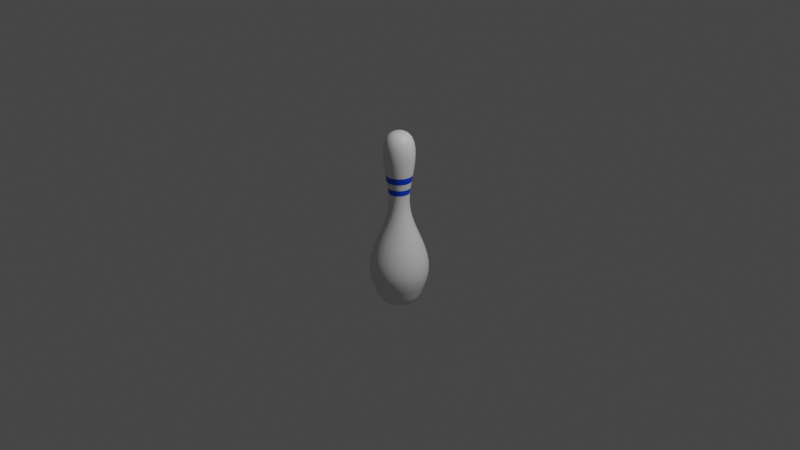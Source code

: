 # Source: pins.blend  (saved by Blender 2.81.16; exported with 4.5.12 LTS)
import bpy
from mathutils import Matrix  # noqa: F401  (used for matrix-valued properties, if any)

bpy.ops.wm.read_factory_settings(use_empty=True)
scene = bpy.context.scene
scene.name = 'Scene'

# ---- collections
col_collection = bpy.data.collections.new('Collection'); scene.collection.children.link(col_collection)

# ---- materials (node trees are filled in below, after node groups)
mat_pin = bpy.data.materials.new('pin')
mat_pin.use_transparent_shadow = False
mat_stripe = bpy.data.materials.new('stripe')
mat_stripe.use_transparent_shadow = False

# ---- material node trees
mat_pin.use_nodes = True; mat_pin.node_tree.nodes.clear()
_N = mat_pin.node_tree.nodes; _L = mat_pin.node_tree.links
n0 = _N.new('ShaderNodeOutputMaterial'); n0.name = 'Material Output'; n0.location = (300, 300)
n1 = _N.new('ShaderNodeBsdfPrincipled'); n1.name = 'Principled BSDF'; n1.location = (10, 300)
n1.distribution = 'GGX'
n1.subsurface_method = 'BURLEY'
n1.inputs[3].default_value = 1.45
n1.inputs[27].default_value = (0.0, 0.0, 0.0, 1.0)
n1.inputs[28].default_value = 1.0
_L.new(n1.outputs[0], n0.inputs[0])
n0.is_active_output = True
mat_stripe.use_nodes = True; mat_stripe.node_tree.nodes.clear()
_N = mat_stripe.node_tree.nodes; _L = mat_stripe.node_tree.links
n0 = _N.new('ShaderNodeOutputMaterial'); n0.name = 'Material Output'; n0.location = (300, 300)
n1 = _N.new('ShaderNodeBsdfPrincipled'); n1.name = 'Principled BSDF'; n1.location = (10, 300)
n1.distribution = 'GGX'
n1.subsurface_method = 'BURLEY'
n1.inputs[0].default_value = (0.0, 0.06391, 0.8, 1.0)
n1.inputs[3].default_value = 1.45
n1.inputs[27].default_value = (0.0, 0.0, 0.0, 1.0)
n1.inputs[28].default_value = 1.0
_L.new(n1.outputs[0], n0.inputs[0])
n0.is_active_output = True

# ---- world
world_world = bpy.data.worlds.new('World'); scene.world = world_world
world_world.use_nodes = True; world_world.node_tree.nodes.clear()
_N = world_world.node_tree.nodes; _L = world_world.node_tree.links
n0 = _N.new('ShaderNodeOutputWorld'); n0.name = 'World Output'; n0.location = (300, 300)
n1 = _N.new('ShaderNodeBackground'); n1.name = 'Background'; n1.location = (10, 300)
n1.inputs[0].default_value = (0.05088, 0.05088, 0.05088, 1.0)
_L.new(n1.outputs[0], n0.inputs[0])
n0.is_active_output = True
world_world.color = (0.05088, 0.05088, 0.05088)
world_world.use_sun_shadow = False
world_world.sun_shadow_jitter_overblur = 0.0

# ---- cameras
cam_camera = bpy.data.cameras.new('Camera')
cam_camera.clip_end = 100.0
cam_camera.ortho_scale = 7.314

# ---- lights
light_light = bpy.data.lights.new('Light', 'POINT')
light_light.transmission_factor = 0.0
light_light.energy = 1000.0
light_light.shadow_soft_size = 0.1
light_light.shadow_maximum_resolution = 0.006
light_light.use_absolute_resolution = True

# ---- meshes
me_beziercurve_000 = bpy.data.meshes.new('BezierCurve.000')
me_beziercurve_000.from_pydata([(0.004304, 0.0, 0.004304), (0.06138, -3.414e-11, -0.004185), (0.1042, -1.285e-10, -0.02822), (0.1345, -2.711e-10, -0.06564), (0.1538, -4.498e-10, -0.1143), (0.1639, -6.526e-10, -0.1721), (0.1663, -8.675e-10, -0.2367), (0.1628, -1.082e-09, -0.3062), (0.1549, -1.285e-09, -0.3783), (0.1444, -1.464e-09, -0.4509), (0.1329, -1.606e-09, -0.5218), (0.1219, -1.701e-09, -0.5889), (0.1133, -1.735e-09, -0.65), (0.1091, -1.189e-09, -0.7482), (0.1187, 3.768e-10, -0.8408), (0.1391, 2.856e-09, -0.9287), (0.167, 6.14e-09, -1.013), (0.1992, 1.012e-08, -1.094), (0.2325, 1.47e-08, -1.174), (0.2637, 1.975e-08, -1.254), (0.2895, 2.519e-08, -1.333), (0.3069, 3.089e-08, -1.414), (0.3125, 3.676e-08, -1.497), (0.3032, 4.268e-08, -1.584), (0.2757, 4.855e-08, -1.675), (0.2624, 5.111e-08, -1.71), (0.2511, 5.424e-08, -1.742), (0.2405, 5.782e-08, -1.771), (0.2296, 6.171e-08, -1.797), (0.2173, 6.58e-08, -1.82), (0.2027, 6.996e-08, -1.841), (0.1845, 7.407e-08, -1.858), (0.1619, 7.799e-08, -1.872), (0.1336, 8.161e-08, -1.884), (0.09857, 8.481e-08, -1.892), (0.05584, 8.745e-08, -1.897), (0.004304, 8.941e-08, -1.898), (0.004304, 0.0, 0.004304), (0.05943, 0.01477, -0.004185), (0.1008, 0.02586, -0.02822), (0.1301, 0.03369, -0.06564), (0.1487, 0.0387, -0.1143), (0.1585, 0.04131, -0.1721), (0.1608, 0.04194, -0.2367), (0.1574, 0.04102, -0.3062), (0.1498, 0.03899, -0.3783), (0.1396, 0.03626, -0.4509), (0.1285, 0.03327, -0.5218), (0.1179, 0.03045, -0.5889), (0.1096, 0.02821, -0.65), (0.1055, 0.02711, -0.7482), (0.1148, 0.02961, -0.8408), (0.1345, 0.03489, -0.9287), (0.1615, 0.04211, -1.013), (0.1926, 0.05044, -1.094), (0.2247, 0.05906, -1.174), (0.2548, 0.06713, -1.254), (0.2798, 0.07382, -1.333), (0.2966, 0.07831, -1.414), (0.302, 0.07976, -1.497), (0.293, 0.07735, -1.584), (0.2664, 0.07023, -1.675), (0.2536, 0.06681, -1.71), (0.2427, 0.06387, -1.742), (0.2324, 0.06112, -1.771), (0.2219, 0.0583, -1.797), (0.2101, 0.05514, -1.82), (0.1959, 0.05134, -1.841), (0.1784, 0.04665, -1.858), (0.1565, 0.04078, -1.872), (0.1291, 0.03345, -1.884), (0.09536, 0.0244, -1.892), (0.05409, 0.01334, -1.897), (0.004304, 8.626e-08, -1.898), (0.004304, 0.0, 0.004304), (0.05373, 0.02854, -0.004185), (0.09084, 0.04996, -0.02822), (0.117, 0.06509, -0.06564), (0.1338, 0.07476, -0.1143), (0.1425, 0.0798, -0.1721), (0.1446, 0.08102, -0.2367), (0.1416, 0.07925, -0.3062), (0.1348, 0.07532, -0.3783), (0.1256, 0.07006, -0.4509), (0.1156, 0.06428, -0.5218), (0.1062, 0.05882, -0.5889), (0.0987, 0.0545, -0.65), (0.09502, 0.05237, -0.7482), (0.1034, 0.05721, -0.8408), (0.121, 0.0674, -0.9287), (0.1452, 0.08135, -1.013), (0.1731, 0.09745, -1.094), (0.2019, 0.1141, -1.174), (0.2289, 0.1297, -1.254), (0.2513, 0.1426, -1.333), (0.2663, 0.1513, -1.414), (0.2712, 0.1541, -1.497), (0.2631, 0.1494, -1.584), (0.2393, 0.1357, -1.675), (0.2279, 0.1291, -1.71), (0.218, 0.1234, -1.742), (0.2088, 0.1181, -1.771), (0.1994, 0.1126, -1.797), (0.1888, 0.1065, -1.82), (0.1761, 0.09919, -1.841), (0.1604, 0.09012, -1.858), (0.1407, 0.07877, -1.872), (0.1162, 0.06462, -1.884), (0.08594, 0.04713, -1.892), (0.04894, 0.02577, -1.897), (0.004304, 7.718e-08, -1.898), (0.004304, 0.0, 0.004304), (0.04466, 0.04036, -0.004185), (0.07496, 0.07065, -0.02822), (0.09636, 0.09206, -0.06564), (0.11, 0.1057, -0.1143), (0.1172, 0.1128, -0.1721), (0.1189, 0.1146, -0.2367), (0.1164, 0.1121, -0.3062), (0.1108, 0.1065, -0.3783), (0.1034, 0.09908, -0.4509), (0.09521, 0.09091, -0.5218), (0.08749, 0.08319, -0.5889), (0.08138, 0.07707, -0.65), (0.07837, 0.07407, -0.7482), (0.08521, 0.0809, -0.8408), (0.09962, 0.09532, -0.9287), (0.1193, 0.115, -1.013), (0.1421, 0.1378, -1.094), (0.1657, 0.1614, -1.174), (0.1877, 0.1834, -1.254), (0.206, 0.2017, -1.333), (0.2183, 0.214, -1.414), (0.2222, 0.2179, -1.497), (0.2156, 0.2113, -1.584), (0.1962, 0.1919, -1.675), (0.1868, 0.1825, -1.71), (0.1788, 0.1745, -1.742), (0.1713, 0.167, -1.771), (0.1636, 0.1593, -1.797), (0.1549, 0.1506, -1.82), (0.1446, 0.1403, -1.841), (0.1317, 0.1274, -1.858), (0.1157, 0.1114, -1.872), (0.0957, 0.09139, -1.884), (0.07096, 0.06666, -1.892), (0.04075, 0.03644, -1.897), (0.004304, 6.263e-08, -1.898), (0.004304, 0.0, 0.004304), (0.03284, 0.04943, -0.004185), (0.05426, 0.08653, -0.02822), (0.0694, 0.1127, -0.06564), (0.07907, 0.1295, -0.1143), (0.0841, 0.1382, -0.1721), (0.08532, 0.1403, -0.2367), (0.08355, 0.1373, -0.3062), (0.07963, 0.1305, -0.3783), (0.07436, 0.1213, -0.4509), (0.06859, 0.1113, -0.5218), (0.06313, 0.1019, -0.5889), (0.0588, 0.0944, -0.65), (0.05668, 0.09071, -0.7482), (0.06151, 0.09909, -0.8408), (0.07171, 0.1167, -0.9287), (0.08565, 0.1409, -1.013), (0.1018, 0.1688, -1.094), (0.1184, 0.1976, -1.174), (0.134, 0.2246, -1.254), (0.1469, 0.247, -1.333), (0.1556, 0.262, -1.414), (0.1584, 0.2669, -1.497), (0.1537, 0.2588, -1.584), (0.14, 0.235, -1.675), (0.1334, 0.2236, -1.71), (0.1277, 0.2137, -1.742), (0.1224, 0.2045, -1.771), (0.1169, 0.1951, -1.797), (0.1108, 0.1845, -1.82), (0.1035, 0.1718, -1.841), (0.09442, 0.1561, -1.858), (0.08308, 0.1364, -1.872), (0.06893, 0.1119, -1.884), (0.05144, 0.08164, -1.892), (0.03007, 0.04463, -1.897), (0.004304, 4.389e-08, -1.898), (0.004304, 0.0, 0.004304), (0.01908, 0.05513, -0.004185), (0.03017, 0.09651, -0.02822), (0.038, 0.1257, -0.06564), (0.043, 0.1444, -0.1143), (0.04561, 0.1542, -0.1721), (0.04624, 0.1565, -0.2367), (0.04533, 0.1531, -0.3062), (0.04329, 0.1455, -0.3783), (0.04057, 0.1353, -0.4509), (0.03758, 0.1242, -0.5218), (0.03475, 0.1136, -0.5889), (0.03252, 0.1053, -0.65), (0.03141, 0.1012, -0.7482), (0.03392, 0.1105, -0.8408), (0.03919, 0.1302, -0.9287), (0.04641, 0.1572, -1.013), (0.05475, 0.1883, -1.094), (0.06336, 0.2204, -1.174), (0.07144, 0.2505, -1.254), (0.07813, 0.2755, -1.333), (0.08262, 0.2923, -1.414), (0.08407, 0.2977, -1.497), (0.08165, 0.2887, -1.584), (0.07454, 0.2621, -1.675), (0.07112, 0.2493, -1.71), (0.06817, 0.2383, -1.742), (0.06543, 0.2281, -1.771), (0.06261, 0.2176, -1.797), (0.05944, 0.2058, -1.82), (0.05565, 0.1916, -1.841), (0.05095, 0.1741, -1.858), (0.04508, 0.1522, -1.872), (0.03776, 0.1248, -1.884), (0.0287, 0.09105, -1.892), (0.01764, 0.04978, -1.897), (0.004304, 2.2e-08, -1.898), (0.004304, 0.0, 0.004304), (0.004304, 0.05707, -0.004185), (0.004304, 0.09992, -0.02822), (0.004304, 0.1302, -0.06564), (0.004304, 0.1495, -0.1143), (0.004304, 0.1596, -0.1721), (0.004304, 0.162, -0.2367), (0.004304, 0.1585, -0.3062), (0.004304, 0.1506, -0.3783), (0.004304, 0.1401, -0.4509), (0.004304, 0.1286, -0.5218), (0.004304, 0.1176, -0.5889), (0.004304, 0.109, -0.65), (0.004304, 0.1047, -0.7482), (0.004304, 0.1144, -0.8408), (0.004304, 0.1348, -0.9287), (0.004304, 0.1627, -1.013), (0.004304, 0.1949, -1.094), (0.004304, 0.2282, -1.174), (0.004304, 0.2594, -1.254), (0.004304, 0.2852, -1.333), (0.004304, 0.3026, -1.414), (0.004304, 0.3082, -1.497), (0.004304, 0.2988, -1.584), (0.004304, 0.2714, -1.675), (0.004304, 0.2581, -1.71), (0.004304, 0.2468, -1.742), (0.004304, 0.2362, -1.771), (0.004304, 0.2253, -1.797), (0.004304, 0.213, -1.82), (0.004304, 0.1984, -1.841), (0.004304, 0.1802, -1.858), (0.004304, 0.1575, -1.872), (0.004304, 0.1292, -1.884), (0.004304, 0.09427, -1.892), (0.004304, 0.05154, -1.897), (0.004304, -1.397e-09, -1.898), (0.004304, 0.0, 0.004304), (-0.01047, 0.05513, -0.004185), (-0.02156, 0.09651, -0.02822), (-0.02939, 0.1257, -0.06564), (-0.0344, 0.1444, -0.1143), (-0.037, 0.1542, -0.1721), (-0.03763, 0.1565, -0.2367), (-0.03672, 0.1531, -0.3062), (-0.03468, 0.1455, -0.3783), (-0.03196, 0.1353, -0.4509), (-0.02897, 0.1242, -0.5218), (-0.02614, 0.1136, -0.5889), (-0.02391, 0.1053, -0.65), (-0.02281, 0.1012, -0.7482), (-0.02531, 0.1105, -0.8408), (-0.03058, 0.1302, -0.9287), (-0.03781, 0.1572, -1.013), (-0.04614, 0.1883, -1.094), (-0.05476, 0.2204, -1.174), (-0.06283, 0.2505, -1.254), (-0.06952, 0.2755, -1.333), (-0.07401, 0.2923, -1.414), (-0.07546, 0.2977, -1.497), (-0.07304, 0.2887, -1.584), (-0.06593, 0.2621, -1.675), (-0.06251, 0.2493, -1.71), (-0.05956, 0.2383, -1.742), (-0.05682, 0.2281, -1.771), (-0.054, 0.2176, -1.797), (-0.05083, 0.2058, -1.82), (-0.04704, 0.1916, -1.841), (-0.04234, 0.1741, -1.858), (-0.03647, 0.1522, -1.872), (-0.02915, 0.1248, -1.884), (-0.02009, 0.09105, -1.892), (-0.009035, 0.04978, -1.897), (0.004304, -2.48e-08, -1.898), (0.004304, 0.0, 0.004304), (-0.02423, 0.04943, -0.004185), (-0.04565, 0.08653, -0.02822), (-0.06079, 0.1127, -0.06564), (-0.07046, 0.1295, -0.1143), (-0.07549, 0.1382, -0.1721), (-0.07671, 0.1403, -0.2367), (-0.07495, 0.1373, -0.3062), (-0.07102, 0.1305, -0.3783), (-0.06575, 0.1213, -0.4509), (-0.05998, 0.1113, -0.5218), (-0.05452, 0.1019, -0.5889), (-0.0502, 0.0944, -0.65), (-0.04807, 0.09071, -0.7482), (-0.0529, 0.09909, -0.8408), (-0.0631, 0.1167, -0.9287), (-0.07704, 0.1409, -1.013), (-0.09314, 0.1688, -1.094), (-0.1098, 0.1976, -1.174), (-0.1254, 0.2246, -1.254), (-0.1383, 0.247, -1.333), (-0.147, 0.262, -1.414), (-0.1498, 0.2669, -1.497), (-0.1451, 0.2588, -1.584), (-0.1314, 0.235, -1.675), (-0.1248, 0.2236, -1.71), (-0.1191, 0.2137, -1.742), (-0.1138, 0.2045, -1.771), (-0.1083, 0.1951, -1.797), (-0.1022, 0.1845, -1.82), (-0.09488, 0.1718, -1.841), (-0.08581, 0.1561, -1.858), (-0.07447, 0.1364, -1.872), (-0.06032, 0.1119, -1.884), (-0.04283, 0.08164, -1.892), (-0.02146, 0.04463, -1.897), (0.004304, -4.657e-08, -1.898), (0.004304, 0.0, 0.004304), (-0.03605, 0.04036, -0.004185), (-0.06635, 0.07065, -0.02822), (-0.08775, 0.09206, -0.06564), (-0.1014, 0.1057, -0.1143), (-0.1085, 0.1128, -0.1721), (-0.1103, 0.1146, -0.2367), (-0.1078, 0.1121, -0.3062), (-0.1022, 0.1065, -0.3783), (-0.09477, 0.09908, -0.4509), (-0.0866, 0.09091, -0.5218), (-0.07888, 0.08319, -0.5889), (-0.07277, 0.07707, -0.65), (-0.06976, 0.07407, -0.7482), (-0.0766, 0.0809, -0.8408), (-0.09102, 0.09532, -0.9287), (-0.1107, 0.115, -1.013), (-0.1335, 0.1378, -1.094), (-0.1571, 0.1614, -1.174), (-0.1791, 0.1834, -1.254), (-0.1974, 0.2017, -1.333), (-0.2096, 0.214, -1.414), (-0.2136, 0.2179, -1.497), (-0.207, 0.2113, -1.584), (-0.1876, 0.1919, -1.675), (-0.1782, 0.1825, -1.71), (-0.1702, 0.1745, -1.742), (-0.1627, 0.167, -1.771), (-0.155, 0.1593, -1.797), (-0.1463, 0.1506, -1.82), (-0.136, 0.1403, -1.841), (-0.1231, 0.1274, -1.858), (-0.1071, 0.1114, -1.872), (-0.08709, 0.09139, -1.884), (-0.06235, 0.06666, -1.892), (-0.03214, 0.03644, -1.897), (0.004304, -6.508e-08, -1.898), (0.004304, 0.0, 0.004304), (-0.04512, 0.02854, -0.004185), (-0.08223, 0.04996, -0.02822), (-0.1084, 0.06509, -0.06564), (-0.1252, 0.07476, -0.1143), (-0.1339, 0.0798, -0.1721), (-0.136, 0.08102, -0.2367), (-0.133, 0.07925, -0.3062), (-0.1262, 0.07532, -0.3783), (-0.117, 0.07006, -0.4509), (-0.107, 0.06428, -0.5218), (-0.09758, 0.05882, -0.5889), (-0.09009, 0.0545, -0.65), (-0.08641, 0.05237, -0.7482), (-0.09478, 0.05721, -0.8408), (-0.1124, 0.0674, -0.9287), (-0.1366, 0.08135, -1.013), (-0.1645, 0.09745, -1.094), (-0.1933, 0.1141, -1.174), (-0.2203, 0.1297, -1.254), (-0.2427, 0.1426, -1.333), (-0.2577, 0.1513, -1.414), (-0.2626, 0.1541, -1.497), (-0.2545, 0.1494, -1.584), (-0.2307, 0.1357, -1.675), (-0.2192, 0.1291, -1.71), (-0.2094, 0.1234, -1.742), (-0.2002, 0.1181, -1.771), (-0.1908, 0.1126, -1.797), (-0.1802, 0.1065, -1.82), (-0.1675, 0.09919, -1.841), (-0.1518, 0.09012, -1.858), (-0.1321, 0.07877, -1.872), (-0.1076, 0.06462, -1.884), (-0.07733, 0.04713, -1.892), (-0.04033, 0.02577, -1.897), (0.004304, -7.928e-08, -1.898), (0.004304, 0.0, 0.004304), (-0.05082, 0.01477, -0.004185), (-0.09221, 0.02586, -0.02822), (-0.1214, 0.03369, -0.06564), (-0.1401, 0.0387, -0.1143), (-0.1499, 0.04131, -0.1721), (-0.1522, 0.04194, -0.2367), (-0.1488, 0.04102, -0.3062), (-0.1412, 0.03899, -0.3783), (-0.131, 0.03626, -0.4509), (-0.1199, 0.03327, -0.5218), (-0.1093, 0.03045, -0.5889), (-0.101, 0.02821, -0.65), (-0.09687, 0.02711, -0.7482), (-0.1062, 0.02961, -0.8408), (-0.1259, 0.03489, -0.9287), (-0.1528, 0.04211, -1.013), (-0.184, 0.05044, -1.094), (-0.2161, 0.05906, -1.174), (-0.2462, 0.06713, -1.254), (-0.2712, 0.07382, -1.333), (-0.288, 0.07831, -1.414), (-0.2934, 0.07976, -1.497), (-0.2844, 0.07735, -1.584), (-0.2578, 0.07023, -1.675), (-0.245, 0.06681, -1.71), (-0.234, 0.06387, -1.742), (-0.2238, 0.06112, -1.771), (-0.2133, 0.0583, -1.797), (-0.2015, 0.05514, -1.82), (-0.1873, 0.05134, -1.841), (-0.1698, 0.04665, -1.858), (-0.1479, 0.04078, -1.872), (-0.1205, 0.03345, -1.884), (-0.08675, 0.0244, -1.892), (-0.04548, 0.01334, -1.897), (0.004304, -8.813e-08, -1.898), (0.004304, 0.0, 0.004304), (-0.05277, 6.403e-09, -0.004185), (-0.09561, -2.34e-08, -0.02822), (-0.1259, -2.154e-08, -0.06564), (-0.1452, -6.636e-09, -0.1143), (-0.1553, 8.149e-10, -0.1721), (-0.1577, 8.149e-10, -0.2367), (-0.1542, 1.572e-08, -0.3062), (-0.1463, -2.91e-09, -0.3783), (-0.1358, -1.036e-08, -0.4509), (-0.1243, -1.595e-08, -0.5218), (-0.1133, -6.636e-09, -0.5889), (-0.1047, 2.678e-09, -0.65), (-0.1004, -1.409e-08, -0.7482), (-0.1101, -4.773e-09, -0.8408), (-0.1305, -2.526e-08, -0.9287), (-0.1584, 8.265e-09, -1.013), (-0.1906, 4.54e-09, -1.094), (-0.2239, -6.636e-09, -1.174), (-0.2551, -6.636e-09, -1.254), (-0.2809, -2.899e-08, -1.333), (-0.2983, -2.899e-08, -1.414), (-0.3039, -5.879e-08, -1.497), (-0.2945, -5.879e-08, -1.584), (-0.2671, -1.409e-08, -1.675), (-0.2538, -3.644e-08, -1.71), (-0.2425, -6.252e-08, -1.742), (-0.2318, -4.389e-08, -1.771), (-0.221, -3.271e-08, -1.797), (-0.2087, -5.134e-08, -1.82), (-0.1941, -6.624e-08, -1.841), (-0.1759, -6.624e-08, -1.858), (-0.1532, -8.859e-08, -1.872), (-0.1249, -1.072e-07, -1.884), (-0.08996, -9.418e-08, -1.892), (-0.04723, -8.487e-08, -1.897), (0.004304, -9.104e-08, -1.898), (0.004304, 0.0, 0.004304), (-0.05082, -0.01477, -0.004185), (-0.09221, -0.02586, -0.02822), (-0.1214, -0.03369, -0.06564), (-0.1401, -0.0387, -0.1143), (-0.1499, -0.04131, -0.1721), (-0.1522, -0.04194, -0.2367), (-0.1488, -0.04102, -0.3062), (-0.1412, -0.03899, -0.3783), (-0.131, -0.03626, -0.4509), (-0.1199, -0.03327, -0.5218), (-0.1093, -0.03045, -0.5889), (-0.101, -0.02821, -0.65), (-0.09687, -0.02711, -0.7482), (-0.1062, -0.02961, -0.8408), (-0.1259, -0.03489, -0.9287), (-0.1528, -0.04211, -1.013), (-0.184, -0.05044, -1.094), (-0.2161, -0.05906, -1.174), (-0.2462, -0.06713, -1.254), (-0.2712, -0.07382, -1.333), (-0.288, -0.07831, -1.414), (-0.2934, -0.07976, -1.497), (-0.2844, -0.07735, -1.584), (-0.2578, -0.07023, -1.675), (-0.245, -0.06681, -1.71), (-0.234, -0.06387, -1.742), (-0.2238, -0.06112, -1.771), (-0.2133, -0.0583, -1.797), (-0.2015, -0.05514, -1.82), (-0.1873, -0.05134, -1.841), (-0.1698, -0.04665, -1.858), (-0.1479, -0.04078, -1.872), (-0.1205, -0.03345, -1.884), (-0.08675, -0.0244, -1.892), (-0.04548, -0.01334, -1.897), (0.004304, -8.778e-08, -1.898), (0.004304, 0.0, 0.004304), (-0.04512, -0.02854, -0.004185), (-0.08223, -0.04996, -0.02822), (-0.1084, -0.06509, -0.06564), (-0.1252, -0.07476, -0.1143), (-0.1339, -0.0798, -0.1721), (-0.136, -0.08102, -0.2367), (-0.133, -0.07925, -0.3062), (-0.1262, -0.07532, -0.3783), (-0.117, -0.07006, -0.4509), (-0.107, -0.06428, -0.5218), (-0.09758, -0.05882, -0.5889), (-0.09009, -0.0545, -0.65), (-0.08641, -0.05237, -0.7482), (-0.09478, -0.05721, -0.8408), (-0.1124, -0.0674, -0.9287), (-0.1366, -0.08135, -1.013), (-0.1645, -0.09745, -1.094), (-0.1933, -0.1141, -1.174), (-0.2203, -0.1297, -1.254), (-0.2427, -0.1426, -1.333), (-0.2577, -0.1513, -1.414), (-0.2626, -0.1541, -1.497), (-0.2545, -0.1494, -1.584), (-0.2307, -0.1357, -1.675), (-0.2192, -0.1291, -1.71), (-0.2094, -0.1234, -1.742), (-0.2002, -0.1181, -1.771), (-0.1908, -0.1126, -1.797), (-0.1802, -0.1065, -1.82), (-0.1675, -0.09919, -1.841), (-0.1518, -0.09012, -1.858), (-0.1321, -0.07877, -1.872), (-0.1076, -0.06462, -1.884), (-0.07733, -0.04713, -1.892), (-0.04033, -0.02577, -1.897), (0.004304, -7.846e-08, -1.898), (0.004304, 0.0, 0.004304), (-0.03605, -0.04036, -0.004185), (-0.06635, -0.07065, -0.02822), (-0.08775, -0.09206, -0.06564), (-0.1014, -0.1057, -0.1143), (-0.1085, -0.1128, -0.1721), (-0.1103, -0.1146, -0.2367), (-0.1078, -0.1121, -0.3062), (-0.1022, -0.1065, -0.3783), (-0.09477, -0.09908, -0.4509), (-0.0866, -0.09091, -0.5218), (-0.07888, -0.08319, -0.5889), (-0.07277, -0.07707, -0.65), (-0.06976, -0.07407, -0.7482), (-0.0766, -0.0809, -0.8408), (-0.09102, -0.09532, -0.9287), (-0.1107, -0.115, -1.013), (-0.1335, -0.1378, -1.094), (-0.1571, -0.1614, -1.174), (-0.1791, -0.1834, -1.254), (-0.1974, -0.2017, -1.333), (-0.2096, -0.214, -1.414), (-0.2136, -0.2179, -1.497), (-0.207, -0.2113, -1.584), (-0.1876, -0.1919, -1.675), (-0.1782, -0.1825, -1.71), (-0.1702, -0.1745, -1.742), (-0.1627, -0.167, -1.771), (-0.155, -0.1593, -1.797), (-0.1463, -0.1506, -1.82), (-0.136, -0.1403, -1.841), (-0.1231, -0.1274, -1.858), (-0.1071, -0.1114, -1.872), (-0.08709, -0.09139, -1.884), (-0.06235, -0.06666, -1.892), (-0.03214, -0.03644, -1.897), (0.004304, -6.391e-08, -1.898), (0.004304, 0.0, 0.004304), (-0.02423, -0.04943, -0.004185), (-0.04565, -0.08653, -0.02822), (-0.06079, -0.1127, -0.06564), (-0.07046, -0.1295, -0.1143), (-0.07549, -0.1382, -0.1721), (-0.07671, -0.1403, -0.2367), (-0.07495, -0.1373, -0.3062), (-0.07102, -0.1305, -0.3783), (-0.06575, -0.1213, -0.4509), (-0.05998, -0.1113, -0.5218), (-0.05452, -0.1019, -0.5889), (-0.0502, -0.0944, -0.65), (-0.04807, -0.09071, -0.7482), (-0.0529, -0.09909, -0.8408), (-0.0631, -0.1167, -0.9287), (-0.07704, -0.1409, -1.013), (-0.09314, -0.1688, -1.094), (-0.1098, -0.1976, -1.174), (-0.1254, -0.2246, -1.254), (-0.1383, -0.247, -1.333), (-0.147, -0.262, -1.414), (-0.1498, -0.2669, -1.497), (-0.1451, -0.2588, -1.584), (-0.1314, -0.235, -1.675), (-0.1248, -0.2236, -1.71), (-0.1191, -0.2137, -1.742), (-0.1138, -0.2045, -1.771), (-0.1083, -0.1951, -1.797), (-0.1022, -0.1845, -1.82), (-0.09488, -0.1718, -1.841), (-0.08581, -0.1561, -1.858), (-0.07447, -0.1364, -1.872), (-0.06032, -0.1119, -1.884), (-0.04283, -0.08164, -1.892), (-0.02146, -0.04463, -1.897), (0.004304, -4.494e-08, -1.898), (0.004304, 0.0, 0.004304), (-0.01047, -0.05513, -0.004185), (-0.02156, -0.09651, -0.02822), (-0.02939, -0.1257, -0.06564), (-0.0344, -0.1444, -0.1143), (-0.037, -0.1542, -0.1721), (-0.03763, -0.1565, -0.2367), (-0.03672, -0.1531, -0.3062), (-0.03468, -0.1455, -0.3783), (-0.03196, -0.1353, -0.4509), (-0.02897, -0.1242, -0.5218), (-0.02614, -0.1136, -0.5889), (-0.02391, -0.1053, -0.65), (-0.02281, -0.1012, -0.7482), (-0.02531, -0.1105, -0.8408), (-0.03058, -0.1302, -0.9287), (-0.0378, -0.1572, -1.013), (-0.04614, -0.1883, -1.094), (-0.05476, -0.2204, -1.174), (-0.06283, -0.2505, -1.254), (-0.06952, -0.2755, -1.333), (-0.07401, -0.2923, -1.414), (-0.07546, -0.2977, -1.497), (-0.07304, -0.2887, -1.584), (-0.06593, -0.2621, -1.675), (-0.06251, -0.2493, -1.71), (-0.05956, -0.2383, -1.742), (-0.05682, -0.2281, -1.771), (-0.054, -0.2176, -1.797), (-0.05083, -0.2058, -1.82), (-0.04704, -0.1916, -1.841), (-0.04234, -0.1741, -1.858), (-0.03647, -0.1522, -1.872), (-0.02915, -0.1248, -1.884), (-0.02009, -0.09105, -1.892), (-0.009035, -0.04978, -1.897), (0.004304, -2.293e-08, -1.898), (0.004304, 0.0, 0.004304), (0.004304, -0.05707, -0.004185), (0.004304, -0.09992, -0.02822), (0.004304, -0.1302, -0.06564), (0.004304, -0.1495, -0.1143), (0.004304, -0.1596, -0.1721), (0.004304, -0.162, -0.2367), (0.004304, -0.1585, -0.3062), (0.004304, -0.1506, -0.3783), (0.004304, -0.1401, -0.4509), (0.004304, -0.1286, -0.5218), (0.004304, -0.1176, -0.5889), (0.004304, -0.109, -0.65), (0.004304, -0.1047, -0.7482), (0.004304, -0.1144, -0.8408), (0.004304, -0.1348, -0.9287), (0.004304, -0.1627, -1.013), (0.004304, -0.1949, -1.094), (0.004304, -0.2282, -1.174), (0.004304, -0.2594, -1.254), (0.004304, -0.2852, -1.333), (0.004304, -0.3026, -1.414), (0.004304, -0.3082, -1.497), (0.004304, -0.2988, -1.584), (0.004304, -0.2714, -1.675), (0.004304, -0.2581, -1.71), (0.004304, -0.2468, -1.742), (0.004304, -0.2362, -1.771), (0.004304, -0.2253, -1.797), (0.004304, -0.213, -1.82), (0.004304, -0.1984, -1.841), (0.004304, -0.1802, -1.858), (0.004304, -0.1575, -1.872), (0.004304, -0.1292, -1.884), (0.004304, -0.09427, -1.892), (0.004304, -0.05154, -1.897), (0.004304, 6.985e-10, -1.898), (0.004304, 0.0, 0.004304), (0.01908, -0.05513, -0.004185), (0.03017, -0.09651, -0.02822), (0.038, -0.1257, -0.06564), (0.043, -0.1444, -0.1143), (0.04561, -0.1542, -0.1721), (0.04624, -0.1565, -0.2367), (0.04533, -0.1531, -0.3062), (0.04329, -0.1455, -0.3783), (0.04057, -0.1353, -0.4509), (0.03758, -0.1242, -0.5218), (0.03475, -0.1136, -0.5889), (0.03252, -0.1053, -0.65), (0.03141, -0.1012, -0.7482), (0.03392, -0.1105, -0.8408), (0.03919, -0.1302, -0.9287), (0.04641, -0.1572, -1.013), (0.05475, -0.1883, -1.094), (0.06336, -0.2204, -1.174), (0.07144, -0.2505, -1.254), (0.07813, -0.2755, -1.333), (0.08262, -0.2923, -1.414), (0.08407, -0.2977, -1.497), (0.08165, -0.2887, -1.584), (0.07454, -0.2621, -1.675), (0.07112, -0.2493, -1.71), (0.06817, -0.2383, -1.742), (0.06543, -0.2281, -1.771), (0.06261, -0.2176, -1.797), (0.05944, -0.2058, -1.82), (0.05565, -0.1916, -1.841), (0.05095, -0.1741, -1.858), (0.04508, -0.1522, -1.872), (0.03776, -0.1248, -1.884), (0.0287, -0.09105, -1.892), (0.01764, -0.04978, -1.897), (0.004304, 2.421e-08, -1.898), (0.004304, 0.0, 0.004304), (0.03284, -0.04943, -0.004185), (0.05426, -0.08653, -0.02822), (0.0694, -0.1127, -0.06564), (0.07907, -0.1295, -0.1143), (0.0841, -0.1382, -0.1721), (0.08532, -0.1403, -0.2367), (0.08355, -0.1373, -0.3062), (0.07963, -0.1305, -0.3783), (0.07436, -0.1213, -0.4509), (0.06859, -0.1113, -0.5218), (0.06313, -0.1019, -0.5889), (0.0588, -0.0944, -0.65), (0.05668, -0.09071, -0.7482), (0.06151, -0.09909, -0.8408), (0.07171, -0.1167, -0.9287), (0.08565, -0.1409, -1.013), (0.1018, -0.1688, -1.094), (0.1184, -0.1976, -1.174), (0.134, -0.2246, -1.254), (0.1469, -0.247, -1.333), (0.1556, -0.262, -1.414), (0.1584, -0.2669, -1.497), (0.1537, -0.2588, -1.584), (0.14, -0.235, -1.675), (0.1334, -0.2236, -1.71), (0.1277, -0.2137, -1.742), (0.1224, -0.2045, -1.771), (0.1169, -0.1951, -1.797), (0.1108, -0.1845, -1.82), (0.1035, -0.1718, -1.841), (0.09442, -0.1561, -1.858), (0.08308, -0.1364, -1.872), (0.06893, -0.1119, -1.884), (0.05144, -0.08164, -1.892), (0.03007, -0.04463, -1.897), (0.004304, 4.61e-08, -1.898), (0.004304, 0.0, 0.004304), (0.04466, -0.04036, -0.004185), (0.07496, -0.07065, -0.02822), (0.09636, -0.09206, -0.06564), (0.11, -0.1057, -0.1143), (0.1172, -0.1128, -0.1721), (0.1189, -0.1146, -0.2367), (0.1164, -0.1121, -0.3062), (0.1108, -0.1065, -0.3783), (0.1034, -0.09908, -0.4509), (0.09521, -0.09091, -0.5218), (0.08749, -0.08319, -0.5889), (0.08138, -0.07707, -0.65), (0.07837, -0.07407, -0.7482), (0.08521, -0.0809, -0.8408), (0.09962, -0.09532, -0.9287), (0.1193, -0.115, -1.013), (0.1421, -0.1378, -1.094), (0.1657, -0.1614, -1.174), (0.1877, -0.1834, -1.254), (0.206, -0.2017, -1.333), (0.2183, -0.214, -1.414), (0.2222, -0.2179, -1.497), (0.2156, -0.2113, -1.584), (0.1962, -0.1919, -1.675), (0.1868, -0.1825, -1.71), (0.1788, -0.1745, -1.742), (0.1713, -0.167, -1.771), (0.1636, -0.1593, -1.797), (0.1549, -0.1506, -1.82), (0.1446, -0.1403, -1.841), (0.1317, -0.1274, -1.858), (0.1157, -0.1114, -1.872), (0.0957, -0.09139, -1.884), (0.07096, -0.06666, -1.892), (0.04075, -0.03644, -1.897), (0.004304, 6.484e-08, -1.898), (0.004304, 0.0, 0.004304), (0.05373, -0.02854, -0.004185), (0.09084, -0.04996, -0.02822), (0.117, -0.06509, -0.06564), (0.1338, -0.07476, -0.1143), (0.1425, -0.0798, -0.1721), (0.1446, -0.08102, -0.2367), (0.1416, -0.07925, -0.3062), (0.1348, -0.07532, -0.3783), (0.1256, -0.07006, -0.4509), (0.1156, -0.06428, -0.5218), (0.1062, -0.05882, -0.5889), (0.0987, -0.0545, -0.65), (0.09502, -0.05237, -0.7482), (0.1034, -0.05721, -0.8408), (0.121, -0.0674, -0.9287), (0.1452, -0.08135, -1.013), (0.1731, -0.09745, -1.094), (0.2019, -0.1141, -1.174), (0.2289, -0.1297, -1.254), (0.2513, -0.1426, -1.333), (0.2663, -0.1513, -1.414), (0.2712, -0.1541, -1.497), (0.2631, -0.1494, -1.584), (0.2393, -0.1357, -1.675), (0.2279, -0.1291, -1.71), (0.218, -0.1234, -1.742), (0.2088, -0.1181, -1.771), (0.1994, -0.1126, -1.797), (0.1888, -0.1065, -1.82), (0.1761, -0.09919, -1.841), (0.1604, -0.09012, -1.858), (0.1407, -0.07877, -1.872), (0.1162, -0.06462, -1.884), (0.08594, -0.04713, -1.892), (0.04894, -0.02577, -1.897), (0.004304, 7.905e-08, -1.898), (0.004304, 0.0, 0.004304), (0.05943, -0.01477, -0.004185), (0.1008, -0.02586, -0.02822), (0.1301, -0.03369, -0.06564), (0.1487, -0.0387, -0.1143), (0.1585, -0.04131, -0.1721), (0.1608, -0.04194, -0.2367), (0.1574, -0.04102, -0.3062), (0.1498, -0.03899, -0.3783), (0.1396, -0.03626, -0.4509), (0.1285, -0.03327, -0.5218), (0.1179, -0.03045, -0.5889), (0.1096, -0.02821, -0.65), (0.1055, -0.02711, -0.7482), (0.1148, -0.02961, -0.8408), (0.1345, -0.03489, -0.9287), (0.1615, -0.04211, -1.013), (0.1926, -0.05044, -1.094), (0.2247, -0.05906, -1.174), (0.2548, -0.06713, -1.254), (0.2798, -0.07382, -1.333), (0.2966, -0.07831, -1.414), (0.302, -0.07976, -1.497), (0.293, -0.07735, -1.584), (0.2664, -0.07023, -1.675), (0.2536, -0.06681, -1.71), (0.2427, -0.06386, -1.742), (0.2324, -0.06112, -1.771), (0.2219, -0.0583, -1.797), (0.2101, -0.05514, -1.82), (0.1959, -0.05134, -1.841), (0.1784, -0.04665, -1.858), (0.1565, -0.04078, -1.872), (0.1291, -0.03345, -1.884), (0.09536, -0.0244, -1.892), (0.05409, -0.01334, -1.897), (0.004304, 8.778e-08, -1.898)], [], [(12, 13, 50, 49), (26, 27, 64, 63), (13, 14, 51, 50), (0, 1, 38, 37), (27, 28, 65, 64), (14, 15, 52, 51), (1, 2, 39, 38), (28, 29, 66, 65), (15, 16, 53, 52), (2, 3, 40, 39), (29, 30, 67, 66), (16, 17, 54, 53), (3, 4, 41, 40), (30, 31, 68, 67), (17, 18, 55, 54), (4, 5, 42, 41), (31, 32, 69, 68), (18, 19, 56, 55), (5, 6, 43, 42), (32, 33, 70, 69), (19, 20, 57, 56), (6, 7, 44, 43), (33, 34, 71, 70), (20, 21, 58, 57), (7, 8, 45, 44), (34, 35, 72, 71), (21, 22, 59, 58), (8, 9, 46, 45), (35, 36, 73, 72), (22, 23, 60, 59), (9, 10, 47, 46), (23, 24, 61, 60), (10, 11, 48, 47), (24, 25, 62, 61), (11, 12, 49, 48), (25, 26, 63, 62), (53, 54, 91, 90), (40, 41, 78, 77), (67, 68, 105, 104), (54, 55, 92, 91), (41, 42, 79, 78), (68, 69, 106, 105), (55, 56, 93, 92), (42, 43, 80, 79), (69, 70, 107, 106), (56, 57, 94, 93), (43, 44, 81, 80), (70, 71, 108, 107), (57, 58, 95, 94), (44, 45, 82, 81), (71, 72, 109, 108), (58, 59, 96, 95), (45, 46, 83, 82), (72, 73, 110, 109), (59, 60, 97, 96), (46, 47, 84, 83), (60, 61, 98, 97), (47, 48, 85, 84), (61, 62, 99, 98), (48, 49, 86, 85), (62, 63, 100, 99), (49, 50, 87, 86), (63, 64, 101, 100), (50, 51, 88, 87), (37, 38, 75, 74), (64, 65, 102, 101), (51, 52, 89, 88), (38, 39, 76, 75), (65, 66, 103, 102), (52, 53, 90, 89), (39, 40, 77, 76), (66, 67, 104, 103), (84, 85, 122, 121), (98, 99, 136, 135), (85, 86, 123, 122), (99, 100, 137, 136), (86, 87, 124, 123), (100, 101, 138, 137), (87, 88, 125, 124), (74, 75, 112, 111), (101, 102, 139, 138), (88, 89, 126, 125), (75, 76, 113, 112), (102, 103, 140, 139), (89, 90, 127, 126), (76, 77, 114, 113), (103, 104, 141, 140), (90, 91, 128, 127), (77, 78, 115, 114), (104, 105, 142, 141), (91, 92, 129, 128), (78, 79, 116, 115), (105, 106, 143, 142), (92, 93, 130, 129), (79, 80, 117, 116), (106, 107, 144, 143), (93, 94, 131, 130), (80, 81, 118, 117), (107, 108, 145, 144), (94, 95, 132, 131), (81, 82, 119, 118), (108, 109, 146, 145), (95, 96, 133, 132), (82, 83, 120, 119), (109, 110, 147, 146), (96, 97, 134, 133), (83, 84, 121, 120), (97, 98, 135, 134), (115, 116, 153, 152), (142, 143, 180, 179), (129, 130, 167, 166), (116, 117, 154, 153), (143, 144, 181, 180), (130, 131, 168, 167), (117, 118, 155, 154), (144, 145, 182, 181), (131, 132, 169, 168), (118, 119, 156, 155), (145, 146, 183, 182), (132, 133, 170, 169), (119, 120, 157, 156), (146, 147, 184, 183), (133, 134, 171, 170), (120, 121, 158, 157), (134, 135, 172, 171), (121, 122, 159, 158), (135, 136, 173, 172), (122, 123, 160, 159), (136, 137, 174, 173), (123, 124, 161, 160), (137, 138, 175, 174), (124, 125, 162, 161), (111, 112, 149, 148), (138, 139, 176, 175), (125, 126, 163, 162), (112, 113, 150, 149), (139, 140, 177, 176), (126, 127, 164, 163), (113, 114, 151, 150), (140, 141, 178, 177), (127, 128, 165, 164), (114, 115, 152, 151), (141, 142, 179, 178), (128, 129, 166, 165), (173, 174, 211, 210), (160, 161, 198, 197), (174, 175, 212, 211), (161, 162, 199, 198), (148, 149, 186, 185), (175, 176, 213, 212), (162, 163, 200, 199), (149, 150, 187, 186), (176, 177, 214, 213), (163, 164, 201, 200), (150, 151, 188, 187), (177, 178, 215, 214), (164, 165, 202, 201), (151, 152, 189, 188), (178, 179, 216, 215), (165, 166, 203, 202), (152, 153, 190, 189), (179, 180, 217, 216), (166, 167, 204, 203), (153, 154, 191, 190), (180, 181, 218, 217), (167, 168, 205, 204), (154, 155, 192, 191), (181, 182, 219, 218), (168, 169, 206, 205), (155, 156, 193, 192), (182, 183, 220, 219), (169, 170, 207, 206), (156, 157, 194, 193), (183, 184, 221, 220), (170, 171, 208, 207), (157, 158, 195, 194), (171, 172, 209, 208), (158, 159, 196, 195), (172, 173, 210, 209), (159, 160, 197, 196), (204, 205, 242, 241), (191, 192, 229, 228), (218, 219, 256, 255), (205, 206, 243, 242), (192, 193, 230, 229), (219, 220, 257, 256), (206, 207, 244, 243), (193, 194, 231, 230), (220, 221, 258, 257), (207, 208, 245, 244), (194, 195, 232, 231), (208, 209, 246, 245), (195, 196, 233, 232), (209, 210, 247, 246), (196, 197, 234, 233), (210, 211, 248, 247), (197, 198, 235, 234), (211, 212, 249, 248), (198, 199, 236, 235), (185, 186, 223, 222), (212, 213, 250, 249), (199, 200, 237, 236), (186, 187, 224, 223), (213, 214, 251, 250), (200, 201, 238, 237), (187, 188, 225, 224), (214, 215, 252, 251), (201, 202, 239, 238), (188, 189, 226, 225), (215, 216, 253, 252), (202, 203, 240, 239), (189, 190, 227, 226), (216, 217, 254, 253), (203, 204, 241, 240), (190, 191, 228, 227), (217, 218, 255, 254), (235, 236, 273, 272), (222, 223, 260, 259), (249, 250, 287, 286), (236, 237, 274, 273), (223, 224, 261, 260), (250, 251, 288, 287), (237, 238, 275, 274), (224, 225, 262, 261), (251, 252, 289, 288), (238, 239, 276, 275), (225, 226, 263, 262), (252, 253, 290, 289), (239, 240, 277, 276), (226, 227, 264, 263), (253, 254, 291, 290), (240, 241, 278, 277), (227, 228, 265, 264), (254, 255, 292, 291), (241, 242, 279, 278), (228, 229, 266, 265), (255, 256, 293, 292), (242, 243, 280, 279), (229, 230, 267, 266), (256, 257, 294, 293), (243, 244, 281, 280), (230, 231, 268, 267), (257, 258, 295, 294), (244, 245, 282, 281), (231, 232, 269, 268), (245, 246, 283, 282), (232, 233, 270, 269), (246, 247, 284, 283), (233, 234, 271, 270), (247, 248, 285, 284), (234, 235, 272, 271), (248, 249, 286, 285), (266, 267, 304, 303), (293, 294, 331, 330), (280, 281, 318, 317), (267, 268, 305, 304), (294, 295, 332, 331), (281, 282, 319, 318), (268, 269, 306, 305), (282, 283, 320, 319), (269, 270, 307, 306), (283, 284, 321, 320), (270, 271, 308, 307), (284, 285, 322, 321), (271, 272, 309, 308), (285, 286, 323, 322), (272, 273, 310, 309), (259, 260, 297, 296), (286, 287, 324, 323), (273, 274, 311, 310), (260, 261, 298, 297), (287, 288, 325, 324), (274, 275, 312, 311), (261, 262, 299, 298), (288, 289, 326, 325), (275, 276, 313, 312), (262, 263, 300, 299), (289, 290, 327, 326), (276, 277, 314, 313), (263, 264, 301, 300), (290, 291, 328, 327), (277, 278, 315, 314), (264, 265, 302, 301), (291, 292, 329, 328), (278, 279, 316, 315), (265, 266, 303, 302), (292, 293, 330, 329), (279, 280, 317, 316), (297, 298, 335, 334), (324, 325, 362, 361), (311, 312, 349, 348), (298, 299, 336, 335), (325, 326, 363, 362), (312, 313, 350, 349), (299, 300, 337, 336), (326, 327, 364, 363), (313, 314, 351, 350), (300, 301, 338, 337), (327, 328, 365, 364), (314, 315, 352, 351), (301, 302, 339, 338), (328, 329, 366, 365), (315, 316, 353, 352), (302, 303, 340, 339), (329, 330, 367, 366), (316, 317, 354, 353), (303, 304, 341, 340), (330, 331, 368, 367), (317, 318, 355, 354), (304, 305, 342, 341), (331, 332, 369, 368), (318, 319, 356, 355), (305, 306, 343, 342), (319, 320, 357, 356), (306, 307, 344, 343), (320, 321, 358, 357), (307, 308, 345, 344), (321, 322, 359, 358), (308, 309, 346, 345), (322, 323, 360, 359), (309, 310, 347, 346), (296, 297, 334, 333), (323, 324, 361, 360), (310, 311, 348, 347), (368, 369, 406, 405), (355, 356, 393, 392), (342, 343, 380, 379), (356, 357, 394, 393), (343, 344, 381, 380), (357, 358, 395, 394), (344, 345, 382, 381), (358, 359, 396, 395), (345, 346, 383, 382), (359, 360, 397, 396), (346, 347, 384, 383), (333, 334, 371, 370), (360, 361, 398, 397), (347, 348, 385, 384), (334, 335, 372, 371), (361, 362, 399, 398), (348, 349, 386, 385), (335, 336, 373, 372), (362, 363, 400, 399), (349, 350, 387, 386), (336, 337, 374, 373), (363, 364, 401, 400), (350, 351, 388, 387), (337, 338, 375, 374), (364, 365, 402, 401), (351, 352, 389, 388), (338, 339, 376, 375), (365, 366, 403, 402), (352, 353, 390, 389), (339, 340, 377, 376), (366, 367, 404, 403), (353, 354, 391, 390), (340, 341, 378, 377), (367, 368, 405, 404), (354, 355, 392, 391), (341, 342, 379, 378), (399, 400, 437, 436), (386, 387, 424, 423), (373, 374, 411, 410), (400, 401, 438, 437), (387, 388, 425, 424), (374, 375, 412, 411), (401, 402, 439, 438), (388, 389, 426, 425), (375, 376, 413, 412), (402, 403, 440, 439), (389, 390, 427, 426), (376, 377, 414, 413), (403, 404, 441, 440), (390, 391, 428, 427), (377, 378, 415, 414), (404, 405, 442, 441), (391, 392, 429, 428), (378, 379, 416, 415), (405, 406, 443, 442), (392, 393, 430, 429), (379, 380, 417, 416), (393, 394, 431, 430), (380, 381, 418, 417), (394, 395, 432, 431), (381, 382, 419, 418), (395, 396, 433, 432), (382, 383, 420, 419), (396, 397, 434, 433), (383, 384, 421, 420), (370, 371, 408, 407), (397, 398, 435, 434), (384, 385, 422, 421), (371, 372, 409, 408), (398, 399, 436, 435), (385, 386, 423, 422), (372, 373, 410, 409), (430, 431, 468, 467), (417, 418, 455, 454), (431, 432, 469, 468), (418, 419, 456, 455), (432, 433, 470, 469), (419, 420, 457, 456), (433, 434, 471, 470), (420, 421, 458, 457), (407, 408, 445, 444), (434, 435, 472, 471), (421, 422, 459, 458), (408, 409, 446, 445), (435, 436, 473, 472), (422, 423, 460, 459), (409, 410, 447, 446), (436, 437, 474, 473), (423, 424, 461, 460), (410, 411, 448, 447), (437, 438, 475, 474), (424, 425, 462, 461), (411, 412, 449, 448), (438, 439, 476, 475), (425, 426, 463, 462), (412, 413, 450, 449), (439, 440, 477, 476), (426, 427, 464, 463), (413, 414, 451, 450), (440, 441, 478, 477), (427, 428, 465, 464), (414, 415, 452, 451), (441, 442, 479, 478), (428, 429, 466, 465), (415, 416, 453, 452), (442, 443, 480, 479), (429, 430, 467, 466), (416, 417, 454, 453), (461, 462, 499, 498), (448, 449, 486, 485), (475, 476, 513, 512), (462, 463, 500, 499), (449, 450, 487, 486), (476, 477, 514, 513), (463, 464, 501, 500), (450, 451, 488, 487), (477, 478, 515, 514), (464, 465, 502, 501), (451, 452, 489, 488), (478, 479, 516, 515), (465, 466, 503, 502), (452, 453, 490, 489), (479, 480, 517, 516), (466, 467, 504, 503), (453, 454, 491, 490), (467, 468, 505, 504), (454, 455, 492, 491), (468, 469, 506, 505), (455, 456, 493, 492), (469, 470, 507, 506), (456, 457, 494, 493), (470, 471, 508, 507), (457, 458, 495, 494), (444, 445, 482, 481), (471, 472, 509, 508), (458, 459, 496, 495), (445, 446, 483, 482), (472, 473, 510, 509), (459, 460, 497, 496), (446, 447, 484, 483), (473, 474, 511, 510), (460, 461, 498, 497), (447, 448, 485, 484), (474, 475, 512, 511), (492, 493, 530, 529), (506, 507, 544, 543), (493, 494, 531, 530), (507, 508, 545, 544), (494, 495, 532, 531), (481, 482, 519, 518), (508, 509, 546, 545), (495, 496, 533, 532), (482, 483, 520, 519), (509, 510, 547, 546), (496, 497, 534, 533), (483, 484, 521, 520), (510, 511, 548, 547), (497, 498, 535, 534), (484, 485, 522, 521), (511, 512, 549, 548), (498, 499, 536, 535), (485, 486, 523, 522), (512, 513, 550, 549), (499, 500, 537, 536), (486, 487, 524, 523), (513, 514, 551, 550), (500, 501, 538, 537), (487, 488, 525, 524), (514, 515, 552, 551), (501, 502, 539, 538), (488, 489, 526, 525), (515, 516, 553, 552), (502, 503, 540, 539), (489, 490, 527, 526), (516, 517, 554, 553), (503, 504, 541, 540), (490, 491, 528, 527), (504, 505, 542, 541), (491, 492, 529, 528), (505, 506, 543, 542), (523, 524, 561, 560), (550, 551, 588, 587), (537, 538, 575, 574), (524, 525, 562, 561), (551, 552, 589, 588), (538, 539, 576, 575), (525, 526, 563, 562), (552, 553, 590, 589), (539, 540, 577, 576), (526, 527, 564, 563), (553, 554, 591, 590), (540, 541, 578, 577), (527, 528, 565, 564), (541, 542, 579, 578), (528, 529, 566, 565), (542, 543, 580, 579), (529, 530, 567, 566), (543, 544, 581, 580), (530, 531, 568, 567), (544, 545, 582, 581), (531, 532, 569, 568), (518, 519, 556, 555), (545, 546, 583, 582), (532, 533, 570, 569), (519, 520, 557, 556), (546, 547, 584, 583), (533, 534, 571, 570), (520, 521, 558, 557), (547, 548, 585, 584), (534, 535, 572, 571), (521, 522, 559, 558), (548, 549, 586, 585), (535, 536, 573, 572), (522, 523, 560, 559), (549, 550, 587, 586), (536, 537, 574, 573), (581, 582, 619, 618), (568, 569, 606, 605), (555, 556, 593, 592), (582, 583, 620, 619), (569, 570, 607, 606), (556, 557, 594, 593), (583, 584, 621, 620), (570, 571, 608, 607), (557, 558, 595, 594), (584, 585, 622, 621), (571, 572, 609, 608), (558, 559, 596, 595), (585, 586, 623, 622), (572, 573, 610, 609), (559, 560, 597, 596), (586, 587, 624, 623), (573, 574, 611, 610), (560, 561, 598, 597), (587, 588, 625, 624), (574, 575, 612, 611), (561, 562, 599, 598), (588, 589, 626, 625), (575, 576, 613, 612), (562, 563, 600, 599), (589, 590, 627, 626), (576, 577, 614, 613), (563, 564, 601, 600), (590, 591, 628, 627), (577, 578, 615, 614), (564, 565, 602, 601), (578, 579, 616, 615), (565, 566, 603, 602), (579, 580, 617, 616), (566, 567, 604, 603), (580, 581, 618, 617), (567, 568, 605, 604), (612, 613, 650, 649), (599, 600, 637, 636), (626, 627, 664, 663), (613, 614, 651, 650), (600, 601, 638, 637), (627, 628, 665, 664), (614, 615, 652, 651), (601, 602, 639, 638), (615, 616, 653, 652), (602, 603, 640, 639), (616, 617, 654, 653), (603, 604, 641, 640), (617, 618, 655, 654), (604, 605, 642, 641), (618, 619, 656, 655), (605, 606, 643, 642), (592, 593, 630, 629), (619, 620, 657, 656), (606, 607, 644, 643), (593, 594, 631, 630), (620, 621, 658, 657), (607, 608, 645, 644), (594, 595, 632, 631), (621, 622, 659, 658), (608, 609, 646, 645), (595, 596, 633, 632), (622, 623, 660, 659), (609, 610, 647, 646), (596, 597, 634, 633), (623, 624, 661, 660), (610, 611, 648, 647), (597, 598, 635, 634), (624, 625, 662, 661), (611, 612, 649, 648), (598, 599, 636, 635), (625, 626, 663, 662), (643, 644, 681, 680), (630, 631, 668, 667), (657, 658, 695, 694), (644, 645, 682, 681), (631, 632, 669, 668), (658, 659, 696, 695), (645, 646, 683, 682), (632, 633, 670, 669), (659, 660, 697, 696), (646, 647, 684, 683), (633, 634, 671, 670), (660, 661, 698, 697), (647, 648, 685, 684), (634, 635, 672, 671), (661, 662, 699, 698), (648, 649, 686, 685), (635, 636, 673, 672), (662, 663, 700, 699), (649, 650, 687, 686), (636, 637, 674, 673), (663, 664, 701, 700), (650, 651, 688, 687), (637, 638, 675, 674), (664, 665, 702, 701), (651, 652, 689, 688), (638, 639, 676, 675), (652, 653, 690, 689), (639, 640, 677, 676), (653, 654, 691, 690), (640, 641, 678, 677), (654, 655, 692, 691), (641, 642, 679, 678), (655, 656, 693, 692), (642, 643, 680, 679), (629, 630, 667, 666), (656, 657, 694, 693), (674, 675, 712, 711), (701, 702, 739, 738), (688, 689, 726, 725), (675, 676, 713, 712), (689, 690, 727, 726), (676, 677, 714, 713), (690, 691, 728, 727), (677, 678, 715, 714), (691, 692, 729, 728), (678, 679, 716, 715), (692, 693, 730, 729), (679, 680, 717, 716), (666, 667, 704, 703), (693, 694, 731, 730), (680, 681, 718, 717), (667, 668, 705, 704), (694, 695, 732, 731), (681, 682, 719, 718), (668, 669, 706, 705), (695, 696, 733, 732), (682, 683, 720, 719), (669, 670, 707, 706), (696, 697, 734, 733), (683, 684, 721, 720), (670, 671, 708, 707), (697, 698, 735, 734), (684, 685, 722, 721), (671, 672, 709, 708), (698, 699, 736, 735), (685, 686, 723, 722), (672, 673, 710, 709), (699, 700, 737, 736), (686, 687, 724, 723), (673, 674, 711, 710), (700, 701, 738, 737), (687, 688, 725, 724), (705, 706, 743, 742), (732, 733, 770, 769), (719, 720, 757, 756), (706, 707, 744, 743), (733, 734, 771, 770), (720, 721, 758, 757), (707, 708, 745, 744), (734, 735, 772, 771), (721, 722, 759, 758), (708, 709, 746, 745), (735, 736, 773, 772), (722, 723, 760, 759), (709, 710, 747, 746), (736, 737, 774, 773), (723, 724, 761, 760), (710, 711, 748, 747), (737, 738, 775, 774), (724, 725, 762, 761), (711, 712, 749, 748), (738, 739, 776, 775), (725, 726, 763, 762), (712, 713, 750, 749), (726, 727, 764, 763), (713, 714, 751, 750), (727, 728, 765, 764), (714, 715, 752, 751), (728, 729, 766, 765), (715, 716, 753, 752), (729, 730, 767, 766), (716, 717, 754, 753), (703, 704, 741, 740), (730, 731, 768, 767), (717, 718, 755, 754), (704, 705, 742, 741), (731, 732, 769, 768), (718, 719, 756, 755), (763, 764, 801, 800), (750, 751, 788, 787), (764, 765, 802, 801), (751, 752, 789, 788), (765, 766, 803, 802), (752, 753, 790, 789), (766, 767, 804, 803), (753, 754, 791, 790), (740, 741, 778, 777), (767, 768, 805, 804), (754, 755, 792, 791), (741, 742, 779, 778), (768, 769, 806, 805), (755, 756, 793, 792), (742, 743, 780, 779), (769, 770, 807, 806), (756, 757, 794, 793), (743, 744, 781, 780), (770, 771, 808, 807), (757, 758, 795, 794), (744, 745, 782, 781), (771, 772, 809, 808), (758, 759, 796, 795), (745, 746, 783, 782), (772, 773, 810, 809), (759, 760, 797, 796), (746, 747, 784, 783), (773, 774, 811, 810), (760, 761, 798, 797), (747, 748, 785, 784), (774, 775, 812, 811), (761, 762, 799, 798), (748, 749, 786, 785), (775, 776, 813, 812), (762, 763, 800, 799), (749, 750, 787, 786), (807, 808, 845, 844), (794, 795, 832, 831), (781, 782, 819, 818), (808, 809, 846, 845), (795, 796, 833, 832), (782, 783, 820, 819), (809, 810, 847, 846), (796, 797, 834, 833), (783, 784, 821, 820), (810, 811, 848, 847), (797, 798, 835, 834), (784, 785, 822, 821), (811, 812, 849, 848), (798, 799, 836, 835), (785, 786, 823, 822), (812, 813, 850, 849), (799, 800, 837, 836), (786, 787, 824, 823), (800, 801, 838, 837), (787, 788, 825, 824), (801, 802, 839, 838), (788, 789, 826, 825), (802, 803, 840, 839), (789, 790, 827, 826), (803, 804, 841, 840), (790, 791, 828, 827), (777, 778, 815, 814), (804, 805, 842, 841), (791, 792, 829, 828), (778, 779, 816, 815), (805, 806, 843, 842), (792, 793, 830, 829), (779, 780, 817, 816), (806, 807, 844, 843), (793, 794, 831, 830), (780, 781, 818, 817), (838, 839, 876, 875), (825, 826, 863, 862), (839, 840, 877, 876), (826, 827, 864, 863), (840, 841, 878, 877), (827, 828, 865, 864), (814, 815, 852, 851), (841, 842, 879, 878), (828, 829, 866, 865), (815, 816, 853, 852), (842, 843, 880, 879), (829, 830, 867, 866), (816, 817, 854, 853), (843, 844, 881, 880), (830, 831, 868, 867), (817, 818, 855, 854), (844, 845, 882, 881), (831, 832, 869, 868), (818, 819, 856, 855), (845, 846, 883, 882), (832, 833, 870, 869), (819, 820, 857, 856), (846, 847, 884, 883), (833, 834, 871, 870), (820, 821, 858, 857), (847, 848, 885, 884), (834, 835, 872, 871), (821, 822, 859, 858), (848, 849, 886, 885), (835, 836, 873, 872), (822, 823, 860, 859), (849, 850, 887, 886), (836, 837, 874, 873), (823, 824, 861, 860), (837, 838, 875, 874), (824, 825, 862, 861), (886, 887, 36, 35), (873, 874, 23, 22), (860, 861, 10, 9), (874, 875, 24, 23), (861, 862, 11, 10), (875, 876, 25, 24), (862, 863, 12, 11), (876, 877, 26, 25), (863, 864, 13, 12), (877, 878, 27, 26), (864, 865, 14, 13), (851, 852, 1, 0), (878, 879, 28, 27), (865, 866, 15, 14), (852, 853, 2, 1), (879, 880, 29, 28), (866, 867, 16, 15), (853, 854, 3, 2), (880, 881, 30, 29), (867, 868, 17, 16), (854, 855, 4, 3), (881, 882, 31, 30), (868, 869, 18, 17), (855, 856, 5, 4), (882, 883, 32, 31), (869, 870, 19, 18), (856, 857, 6, 5), (883, 884, 33, 32), (870, 871, 20, 19), (857, 858, 7, 6), (884, 885, 34, 33), (871, 872, 21, 20), (858, 859, 8, 7), (885, 886, 35, 34), (872, 873, 22, 21), (859, 860, 9, 8)])
me_beziercurve_000.polygons.foreach_set('use_smooth', [True] * 864)
me_beziercurve_000.polygons.foreach_set('material_index', [0, 0, 0, 0, 0, 0, 0, 0, 0, 0, 0, 0, 0, 0, 0, 0, 0, 0, 0, 0, 0, 0, 0, 0, 0, 0, 0, 0, 0, 0, 1, 0, 0, 0, 1, 0, 0, 0, 0, 0, 0, 0, 0, 0, 0, 0, 0, 0, 0, 0, 0, 0, 0, 0, 0, 1, 0, 0, 0, 1, 0, 0, 0, 0, 0, 0, 0, 0, 0, 0, 0, 0, 0, 0, 1, 0, 0, 0, 0, 0, 0, 0, 0, 0, 0, 0, 0, 0, 0, 0, 0, 0, 0, 0, 0, 0, 0, 0, 0, 0, 0, 0, 0, 0, 0, 0, 1, 0, 0, 0, 0, 0, 0, 0, 0, 0, 0, 0, 0, 0, 0, 0, 0, 1, 0, 0, 0, 1, 0, 0, 0, 0, 0, 0, 0, 0, 0, 0, 0, 0, 0, 0, 0, 0, 0, 0, 0, 0, 0, 0, 0, 0, 0, 0, 0, 0, 0, 0, 0, 0, 0, 0, 0, 0, 0, 0, 0, 0, 0, 0, 0, 0, 0, 0, 0, 1, 0, 0, 0, 1, 0, 0, 0, 0, 0, 0, 0, 0, 0, 0, 1, 0, 0, 0, 1, 0, 0, 0, 0, 0, 0, 0, 0, 0, 0, 0, 0, 0, 0, 0, 0, 0, 0, 0, 0, 0, 0, 0, 0, 0, 0, 0, 0, 0, 0, 0, 0, 0, 0, 0, 0, 0, 0, 0, 0, 0, 0, 0, 0, 0, 0, 0, 0, 0, 1, 0, 0, 0, 1, 0, 0, 0, 0, 0, 0, 0, 0, 0, 1, 0, 0, 0, 1, 0, 0, 0, 0, 0, 0, 0, 0, 0, 0, 0, 0, 0, 0, 0, 0, 0, 0, 0, 0, 0, 0, 0, 0, 0, 0, 0, 0, 0, 0, 0, 0, 0, 0, 0, 0, 0, 0, 0, 0, 0, 0, 0, 0, 0, 0, 0, 0, 0, 1, 0, 0, 0, 1, 0, 0, 0, 0, 0, 0, 0, 0, 0, 1, 0, 0, 0, 1, 0, 0, 0, 0, 0, 0, 0, 0, 0, 0, 0, 0, 0, 0, 0, 0, 0, 0, 0, 0, 0, 0, 0, 0, 0, 0, 0, 0, 0, 0, 0, 0, 0, 0, 0, 0, 0, 0, 0, 0, 0, 0, 0, 0, 0, 0, 0, 0, 0, 1, 0, 0, 0, 1, 0, 0, 0, 0, 0, 0, 0, 0, 0, 0, 0, 0, 0, 0, 1, 0, 0, 0, 0, 0, 0, 0, 0, 0, 0, 0, 0, 0, 0, 0, 0, 0, 0, 0, 0, 0, 0, 0, 0, 0, 0, 0, 0, 0, 0, 0, 1, 0, 0, 0, 0, 0, 0, 0, 0, 0, 0, 0, 0, 0, 0, 0, 0, 1, 0, 0, 0, 1, 0, 0, 0, 0, 0, 0, 0, 0, 0, 0, 0, 0, 0, 0, 0, 1, 0, 0, 0, 0, 0, 0, 0, 0, 0, 0, 0, 0, 0, 0, 0, 0, 0, 0, 0, 0, 0, 0, 0, 0, 0, 0, 0, 0, 0, 0, 0, 1, 0, 0, 0, 0, 0, 0, 0, 0, 0, 0, 0, 0, 0, 0, 0, 1, 0, 0, 0, 1, 0, 0, 0, 0, 0, 0, 0, 0, 0, 0, 0, 0, 0, 0, 0, 0, 0, 0, 0, 0, 0, 0, 0, 0, 0, 0, 0, 0, 0, 0, 0, 0, 0, 0, 0, 0, 0, 0, 0, 0, 0, 0, 0, 0, 0, 0, 0, 0, 1, 0, 0, 0, 1, 0, 0, 0, 0, 0, 0, 0, 0, 0, 1, 0, 0, 0, 1, 0, 0, 0, 0, 0, 0, 0, 0, 0, 0, 0, 0, 0, 0, 0, 0, 0, 0, 0, 0, 0, 0, 0, 0, 0, 0, 0, 0, 0, 0, 0, 0, 0, 0, 0, 0, 0, 0, 0, 0, 0, 0, 0, 0, 0, 0, 0, 0, 0, 1, 0, 0, 0, 1, 0, 0, 0, 0, 0, 0, 0, 0, 0, 1, 0, 0, 0, 1, 0, 0, 0, 0, 0, 0, 0, 0, 0, 0, 0, 0, 0, 0, 0, 0, 0, 0, 0, 0, 0, 0, 0, 0, 0, 0, 0, 0, 0, 0, 0, 0, 0, 0, 0, 0, 0, 0, 0, 0, 0, 0, 0, 0, 0, 0, 0, 0, 0, 1, 0, 0, 0, 1, 0, 0, 0, 0, 0, 0, 0, 0, 0, 0, 0, 0, 0, 1, 0, 0, 0, 0, 0, 0, 0, 0, 0, 0, 0, 0, 0, 0, 0, 0, 0, 0, 0, 0, 0, 0, 0, 0, 0, 0, 0, 0, 0, 0, 0, 1, 0, 0, 0, 0, 0, 0, 0, 0, 0, 0, 0, 0, 0, 0, 0, 0, 0, 1, 0, 0, 0, 1, 0, 0, 0, 0, 0, 0, 0, 0, 0, 0, 0, 0, 0, 0, 0, 1, 0, 0, 0, 0, 0, 0, 0, 0, 0, 0, 0, 0, 0, 0, 0, 0, 0, 0, 0, 0, 0, 0, 0, 0, 0, 0, 0, 0, 0, 0, 0, 1, 0, 0, 0, 0, 1, 0, 0, 0, 1, 0, 0, 0, 0, 0, 0, 0, 0, 0, 0, 0, 0, 0, 0, 0, 0, 0, 0, 0, 0, 0, 0, 0, 0, 0, 0, 0, 0, 0])
me_beziercurve_000.materials.append(mat_pin)
me_beziercurve_000.materials.append(mat_stripe)
me_beziercurve_000.use_remesh_fix_poles = True
me_beziercurve_000.use_remesh_preserve_attributes = False
me_beziercurve_000.use_mirror_vertex_groups = False
me_beziercurve_000.update()

# ---- curves / text
cu_beziercurve_001 = bpy.data.curves.new('BezierCurve.001', 'CURVE')
cu_beziercurve_001.dimensions = '3D'
_sp = cu_beziercurve_001.splines.new('BEZIER'); _sp.bezier_points.add(3)
_sp.bezier_points.foreach_set('co', [0.004304, 0.0, 0.004304, 0.1133, -1.735e-09, -0.65, 0.2757, 4.855e-08, -1.675, 0.004304, 8.941e-08, -1.898])
_sp.bezier_points.foreach_set('handle_left', [-0.4058, 0.0, 0.004306, 0.1411, -1.735e-09, -0.4204, 0.4262, 2.532e-08, -1.301, 0.2295, 8.308e-08, -1.898])
_sp.bezier_points.foreach_set('handle_right', [0.2633, 0.0, 0.004303, 0.06416, -1.735e-09, -1.056, 0.2176, 5.75e-08, -1.82, -0.4315, 1.016e-07, -1.898])
for _p, _l, _r in zip(_sp.bezier_points, ['ALIGNED', 'ALIGNED', 'ALIGNED', 'ALIGNED'], ['ALIGNED', 'ALIGNED', 'ALIGNED', 'ALIGNED']): _p.handle_left_type = _l; _p.handle_right_type = _r
_sp.order_u = 0
_sp.order_v = 0
cu_beziercurve_001.use_path = True
cu_beziercurve_001.use_path_clamp = True
cu_beziercurve_001.fill_mode = 'FULL'

# ---- objects
ob_light = bpy.data.objects.new('Light', light_light)
ob_camera = bpy.data.objects.new('Camera', cam_camera)
ob_beziercurve = bpy.data.objects.new('BezierCurve', cu_beziercurve_001)
ob_beziercurve_001 = bpy.data.objects.new('BezierCurve.001', me_beziercurve_000)

# ---- transforms, parenting, visibility, modifiers, constraints
ob_light.location = (4.076, 1.005, 5.904)
ob_light.rotation_euler = (0.6503, 0.05522, 1.866)
ob_light.lock_rotations_4d = False
ob_light.empty_display_type = 'ARROWS'
ob_light.color = (0.0, 0.0, 0.0, 0.0)
ob_light.lineart.crease_threshold = 0.0
ob_camera.location = (7.359, -6.926, 4.958)
ob_camera.rotation_euler = (1.109, 0.0, 0.8149)
ob_camera.lock_rotations_4d = False
ob_camera.empty_display_type = 'ARROWS'
ob_camera.color = (0.0, 0.0, 0.0, 0.0)
ob_camera.display_type = 'WIRE'
ob_camera.lineart.crease_threshold = 0.0
ob_beziercurve.location = (-0.004304, 0.0, 0.947)
ob_beziercurve.lineart.crease_threshold = 0.0
ob_beziercurve_001.location = (-0.004304, 0.0, 0.947)
ob_beziercurve_001.lineart.crease_threshold = 0.0

# ---- collection membership
col_collection.objects.link(ob_light)
col_collection.objects.link(ob_camera)
col_collection.objects.link(ob_beziercurve)
col_collection.objects.link(ob_beziercurve_001)

# ---- scene / render settings (as saved in the file)
scene.camera = ob_camera
scene.frame_start = 1; scene.frame_end = 250; scene.frame_set(4)
scene.render.engine = 'BLENDER_EEVEE_NEXT'
scene.cycles.use_denoising = False
scene.cycles.samples = 128
scene.cycles.sampling_pattern = 'TABULATED_SOBOL'
scene.cycles.use_adaptive_sampling = False
scene.cycles.use_light_tree = False
scene.view_settings.view_transform = 'Filmic'
bpy.context.view_layer.update()
